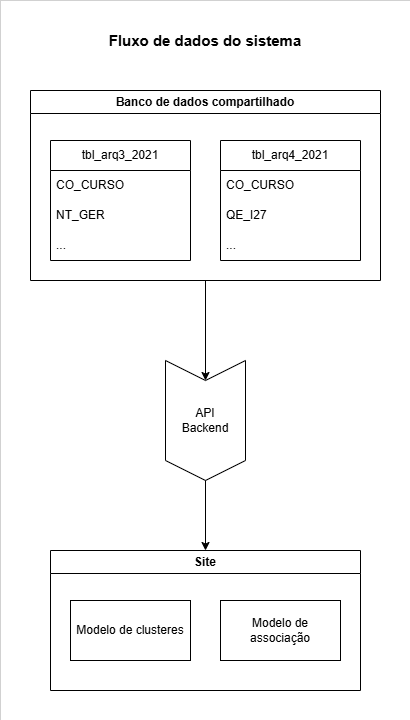

The diagram above was exported from draw.io. Its source (the exported page's mxGraphModel, read from the mxfile embedded in the PNG):
<mxGraphModel dx="1270" dy="1281" grid="1" gridSize="10" guides="1" tooltips="1" connect="1" arrows="1" fold="1" page="1" pageScale="1" pageWidth="300" pageHeight="300" math="0" shadow="0">
  <root>
    <mxCell id="0" />
    <mxCell id="1" parent="0" />
    <mxCell id="JB2EdROjD5rWeY4FmfPp-30" parent="1" style="rounded=0;whiteSpace=wrap;html=1;fillColor=none;strokeWidth=0;dashed=1;strokeColor=default;" value="" vertex="1">
      <mxGeometry height="720" width="410" x="-230" y="-130" as="geometry" />
    </mxCell>
    <mxCell id="JB2EdROjD5rWeY4FmfPp-35" edge="1" parent="1" source="JB2EdROjD5rWeY4FmfPp-5" style="edgeStyle=orthogonalEdgeStyle;rounded=0;orthogonalLoop=1;jettySize=auto;html=1;" target="JB2EdROjD5rWeY4FmfPp-26">
      <mxGeometry relative="1" as="geometry" />
    </mxCell>
    <mxCell id="JB2EdROjD5rWeY4FmfPp-5" parent="1" style="swimlane;whiteSpace=wrap;html=1;" value="Banco de dados compartilhado" vertex="1">
      <mxGeometry height="190" width="350" x="-200" y="-40" as="geometry" />
    </mxCell>
    <mxCell id="JB2EdROjD5rWeY4FmfPp-1" parent="JB2EdROjD5rWeY4FmfPp-5" style="swimlane;fontStyle=0;childLayout=stackLayout;horizontal=1;startSize=30;horizontalStack=0;resizeParent=1;resizeParentMax=0;resizeLast=0;collapsible=1;marginBottom=0;whiteSpace=wrap;html=1;" value="tbl_arq3_2021" vertex="1">
      <mxGeometry height="120" width="140" x="20" y="50" as="geometry" />
    </mxCell>
    <mxCell id="JB2EdROjD5rWeY4FmfPp-2" parent="JB2EdROjD5rWeY4FmfPp-1" style="text;strokeColor=none;fillColor=none;align=left;verticalAlign=middle;spacingLeft=4;spacingRight=4;overflow=hidden;points=[[0,0.5],[1,0.5]];portConstraint=eastwest;rotatable=0;whiteSpace=wrap;html=1;" value="CO_CURSO" vertex="1">
      <mxGeometry height="30" width="140" y="30" as="geometry" />
    </mxCell>
    <mxCell id="JB2EdROjD5rWeY4FmfPp-3" parent="JB2EdROjD5rWeY4FmfPp-1" style="text;strokeColor=none;fillColor=none;align=left;verticalAlign=middle;spacingLeft=4;spacingRight=4;overflow=hidden;points=[[0,0.5],[1,0.5]];portConstraint=eastwest;rotatable=0;whiteSpace=wrap;html=1;" value="NT_GER" vertex="1">
      <mxGeometry height="30" width="140" y="60" as="geometry" />
    </mxCell>
    <mxCell id="JB2EdROjD5rWeY4FmfPp-4" parent="JB2EdROjD5rWeY4FmfPp-1" style="text;strokeColor=none;fillColor=none;align=left;verticalAlign=middle;spacingLeft=4;spacingRight=4;overflow=hidden;points=[[0,0.5],[1,0.5]];portConstraint=eastwest;rotatable=0;whiteSpace=wrap;html=1;" value="..." vertex="1">
      <mxGeometry height="30" width="140" y="90" as="geometry" />
    </mxCell>
    <mxCell id="JB2EdROjD5rWeY4FmfPp-6" parent="JB2EdROjD5rWeY4FmfPp-5" style="swimlane;fontStyle=0;childLayout=stackLayout;horizontal=1;startSize=30;horizontalStack=0;resizeParent=1;resizeParentMax=0;resizeLast=0;collapsible=1;marginBottom=0;whiteSpace=wrap;html=1;" value="tbl_arq4_2021" vertex="1">
      <mxGeometry height="120" width="140" x="190" y="50" as="geometry" />
    </mxCell>
    <mxCell id="JB2EdROjD5rWeY4FmfPp-7" parent="JB2EdROjD5rWeY4FmfPp-6" style="text;strokeColor=none;fillColor=none;align=left;verticalAlign=middle;spacingLeft=4;spacingRight=4;overflow=hidden;points=[[0,0.5],[1,0.5]];portConstraint=eastwest;rotatable=0;whiteSpace=wrap;html=1;" value="CO_CURSO" vertex="1">
      <mxGeometry height="30" width="140" y="30" as="geometry" />
    </mxCell>
    <mxCell id="JB2EdROjD5rWeY4FmfPp-8" parent="JB2EdROjD5rWeY4FmfPp-6" style="text;strokeColor=none;fillColor=none;align=left;verticalAlign=middle;spacingLeft=4;spacingRight=4;overflow=hidden;points=[[0,0.5],[1,0.5]];portConstraint=eastwest;rotatable=0;whiteSpace=wrap;html=1;" value="QE_I27" vertex="1">
      <mxGeometry height="30" width="140" y="60" as="geometry" />
    </mxCell>
    <mxCell id="JB2EdROjD5rWeY4FmfPp-9" parent="JB2EdROjD5rWeY4FmfPp-6" style="text;strokeColor=none;fillColor=none;align=left;verticalAlign=middle;spacingLeft=4;spacingRight=4;overflow=hidden;points=[[0,0.5],[1,0.5]];portConstraint=eastwest;rotatable=0;whiteSpace=wrap;html=1;" value="..." vertex="1">
      <mxGeometry height="30" width="140" y="90" as="geometry" />
    </mxCell>
    <mxCell id="JB2EdROjD5rWeY4FmfPp-14" parent="1" style="swimlane;whiteSpace=wrap;html=1;" value="Site" vertex="1">
      <mxGeometry height="140" width="310" x="-180" y="420" as="geometry" />
    </mxCell>
    <mxCell id="JB2EdROjD5rWeY4FmfPp-23" parent="JB2EdROjD5rWeY4FmfPp-14" style="rounded=0;whiteSpace=wrap;html=1;" value="Modelo de clusteres" vertex="1">
      <mxGeometry height="60" width="120" x="20" y="50" as="geometry" />
    </mxCell>
    <mxCell id="JB2EdROjD5rWeY4FmfPp-24" parent="JB2EdROjD5rWeY4FmfPp-14" style="rounded=0;whiteSpace=wrap;html=1;" value="Modelo de associação" vertex="1">
      <mxGeometry height="60" width="120" x="170" y="50" as="geometry" />
    </mxCell>
    <mxCell id="JB2EdROjD5rWeY4FmfPp-26" parent="1" style="shape=step;perimeter=stepPerimeter;whiteSpace=wrap;html=1;fixedSize=1;rotation=90;" value="" vertex="1">
      <mxGeometry height="80" width="120" x="-85" y="250" as="geometry" />
    </mxCell>
    <mxCell id="JB2EdROjD5rWeY4FmfPp-31" parent="1" style="text;html=1;whiteSpace=wrap;strokeColor=none;fillColor=none;align=center;verticalAlign=middle;rounded=0;fontSize=15;fontStyle=1" value="Fluxo de dados do sistema" vertex="1">
      <mxGeometry height="60" width="217.5" x="-133.75" y="-120" as="geometry" />
    </mxCell>
    <mxCell id="JB2EdROjD5rWeY4FmfPp-33" parent="1" style="text;html=1;whiteSpace=wrap;strokeColor=none;fillColor=none;align=center;verticalAlign=middle;rounded=0;" value="API&lt;div&gt;Backend&lt;/div&gt;" vertex="1">
      <mxGeometry height="30" width="60" x="-55" y="275" as="geometry" />
    </mxCell>
    <mxCell id="JB2EdROjD5rWeY4FmfPp-36" edge="1" parent="1" source="JB2EdROjD5rWeY4FmfPp-26" style="edgeStyle=orthogonalEdgeStyle;rounded=0;orthogonalLoop=1;jettySize=auto;html=1;entryX=0.5;entryY=0;entryDx=0;entryDy=0;" target="JB2EdROjD5rWeY4FmfPp-14">
      <mxGeometry relative="1" as="geometry" />
    </mxCell>
  </root>
</mxGraphModel>